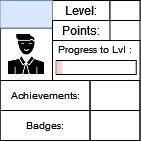

The diagram above was exported from draw.io. Its source (the exported page's mxGraphModel, read from the mxfile embedded in the PNG):
<mxGraphModel dx="53" dy="29" grid="1" gridSize="10" guides="1" tooltips="1" connect="1" arrows="1" fold="1" page="1" pageScale="1" pageWidth="827" pageHeight="1169" math="0" shadow="0">
  <root>
    <mxCell id="0" />
    <mxCell id="1" parent="0" />
    <mxCell id="3fvsm0NUnewVFNn8HCuP-1" value="" style="rounded=0;whiteSpace=wrap;html=1;" parent="1" vertex="1">
      <mxGeometry x="336.5" y="165" width="140" height="140" as="geometry" />
    </mxCell>
    <mxCell id="3fvsm0NUnewVFNn8HCuP-2" value="" style="rounded=0;whiteSpace=wrap;html=1;strokeColor=default;fontSize=10;" parent="1" vertex="1">
      <mxGeometry x="389" y="205" width="87.5" height="40" as="geometry" />
    </mxCell>
    <mxCell id="3fvsm0NUnewVFNn8HCuP-3" value="Level:" style="text;html=1;strokeColor=default;fillColor=none;align=center;verticalAlign=middle;whiteSpace=wrap;rounded=0;" parent="1" vertex="1">
      <mxGeometry x="389" y="165" width="57.5" height="20" as="geometry" />
    </mxCell>
    <mxCell id="3fvsm0NUnewVFNn8HCuP-4" value="" style="rounded=0;whiteSpace=wrap;html=1;strokeColor=default;fontSize=10;" parent="1" vertex="1">
      <mxGeometry x="392.75" y="225" width="80" height="14" as="geometry" />
    </mxCell>
    <mxCell id="3fvsm0NUnewVFNn8HCuP-6" value="Progress to Lvl :" style="text;html=1;strokeColor=none;fillColor=none;align=center;verticalAlign=middle;whiteSpace=wrap;rounded=0;fontSize=10;" parent="1" vertex="1">
      <mxGeometry x="389" y="199" width="85" height="30" as="geometry" />
    </mxCell>
    <mxCell id="3fvsm0NUnewVFNn8HCuP-7" value="" style="shape=image;html=1;verticalAlign=top;verticalLabelPosition=bottom;labelBackgroundColor=#ffffff;imageAspect=0;aspect=fixed;image=https://cdn0.iconfinder.com/data/icons/analytic-investment-and-balanced-scorecard/512/9Man_user_Student_Teacher_Avatar-128.png;strokeColor=default;fontSize=10;imageBorder=default;" parent="1" vertex="1">
      <mxGeometry x="336.5" y="192.5" width="52.5" height="52.5" as="geometry" />
    </mxCell>
    <mxCell id="3fvsm0NUnewVFNn8HCuP-8" value="" style="text;html=1;strokeColor=#6c8ebf;fillColor=#dae8fc;align=center;verticalAlign=middle;whiteSpace=wrap;rounded=0;fontSize=10;" parent="1" vertex="1">
      <mxGeometry x="336.5" y="165" width="52.5" height="27.5" as="geometry" />
    </mxCell>
    <mxCell id="3fvsm0NUnewVFNn8HCuP-9" value="Achievements:" style="text;html=1;strokeColor=default;fillColor=none;align=center;verticalAlign=middle;whiteSpace=wrap;rounded=0;fontSize=10;" parent="1" vertex="1">
      <mxGeometry x="336.5" y="245" width="90" height="30" as="geometry" />
    </mxCell>
    <mxCell id="3fvsm0NUnewVFNn8HCuP-10" value="Badges:" style="text;html=1;strokeColor=default;fillColor=none;align=center;verticalAlign=middle;whiteSpace=wrap;rounded=0;fontSize=10;" parent="1" vertex="1">
      <mxGeometry x="336.5" y="275" width="90" height="30" as="geometry" />
    </mxCell>
    <mxCell id="3fvsm0NUnewVFNn8HCuP-11" value="" style="text;html=1;strokeColor=default;fillColor=none;align=center;verticalAlign=middle;whiteSpace=wrap;rounded=0;fontSize=10;" parent="1" vertex="1">
      <mxGeometry x="426.5" y="245" width="50" height="30" as="geometry" />
    </mxCell>
    <mxCell id="3fvsm0NUnewVFNn8HCuP-12" value="" style="text;html=1;strokeColor=default;fillColor=none;align=center;verticalAlign=middle;whiteSpace=wrap;rounded=0;fontSize=10;" parent="1" vertex="1">
      <mxGeometry x="426.5" y="275" width="50" height="30" as="geometry" />
    </mxCell>
    <mxCell id="3fvsm0NUnewVFNn8HCuP-13" value="" style="rounded=0;whiteSpace=wrap;html=1;strokeColor=default;fontSize=10;" parent="1" vertex="1">
      <mxGeometry x="446.5" y="165" width="30" height="20" as="geometry" />
    </mxCell>
    <mxCell id="3fvsm0NUnewVFNn8HCuP-14" value="Points:" style="text;html=1;strokeColor=default;fillColor=none;align=center;verticalAlign=middle;whiteSpace=wrap;rounded=0;" parent="1" vertex="1">
      <mxGeometry x="389" y="185" width="57.5" height="20" as="geometry" />
    </mxCell>
    <mxCell id="E3l2862HQmyRlfRFLfaY-22" value="" style="rounded=0;whiteSpace=wrap;html=1;strokeColor=none;fontSize=10;fillColor=#f8cecc;" vertex="1" parent="1">
      <mxGeometry x="392.7499999999997" y="225.5" width="2" height="13" as="geometry" />
    </mxCell>
    <mxCell id="E3l2862HQmyRlfRFLfaY-23" value="" style="rounded=0;whiteSpace=wrap;html=1;strokeColor=none;fontSize=10;fillColor=#f8cecc;" vertex="1" parent="1">
      <mxGeometry x="394.7499999999997" y="225.5" width="2" height="13" as="geometry" />
    </mxCell>
    <mxCell id="E3l2862HQmyRlfRFLfaY-24" value="" style="rounded=0;whiteSpace=wrap;html=1;strokeColor=none;fontSize=10;fillColor=#f8cecc;" vertex="1" parent="1">
      <mxGeometry x="396.7499999999997" y="225.5" width="2" height="13" as="geometry" />
    </mxCell>
  </root>
</mxGraphModel>